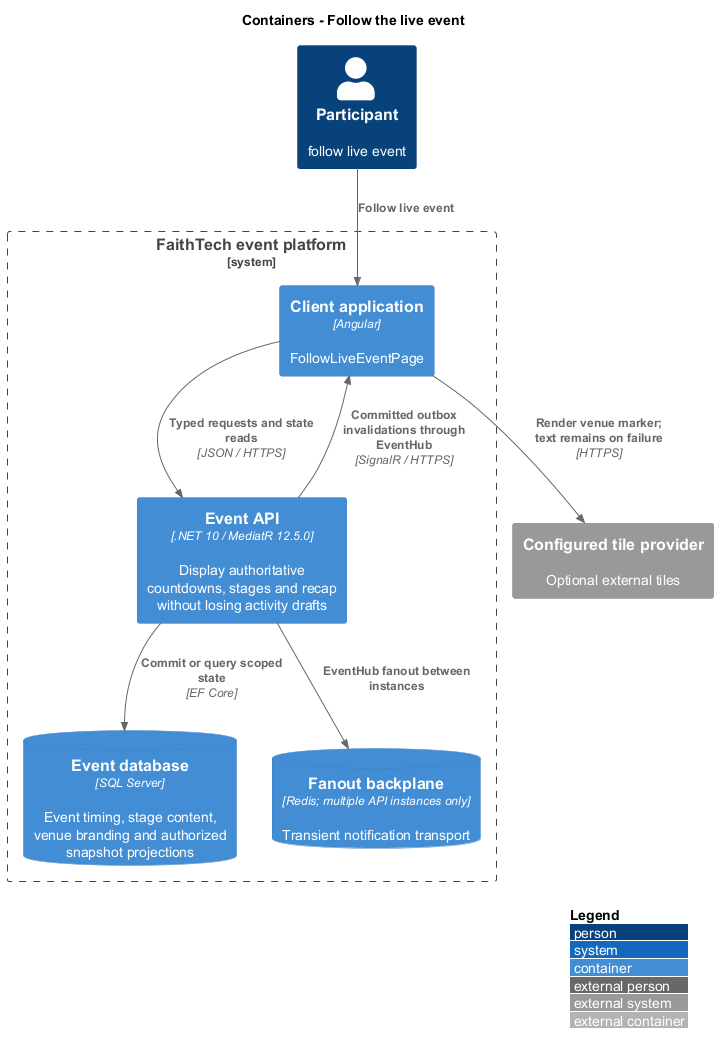

The diagram above was rendered by PlantUML. Its source (embedded in the PNG):
@startuml
!include <C4/C4_Container>
LAYOUT_WITH_LEGEND()
title Containers - Follow the live event
Person(actor, "Participant", "follow live event")
System_Boundary(system, "FaithTech event platform") {
Container(ui, "Client application", "Angular", "FollowLiveEventPage")
Container(api, "Event API", ".NET 10 / MediatR 12.5.0", "Display authoritative countdowns, stages and recap without losing activity drafts")
ContainerDb(db, "Event database", "SQL Server", "Event timing, stage content, venue branding and authorized snapshot projections")
ContainerDb(redis, "Fanout backplane", "Redis; multiple API instances only", "Transient notification transport")
}
Rel(actor, ui, "Follow live event")
Rel(ui, api, "Typed requests and state reads", "JSON / HTTPS")
Rel(api, db, "Commit or query scoped state", "EF Core")
Rel(api, redis, "EventHub fanout between instances")
Rel(api, ui, "Committed outbox invalidations through EventHub", "SignalR / HTTPS")
System_Ext(maps, "Configured tile provider", "Optional external tiles")
Rel(ui, maps, "Render venue marker; text remains on failure", "HTTPS")
@enduml